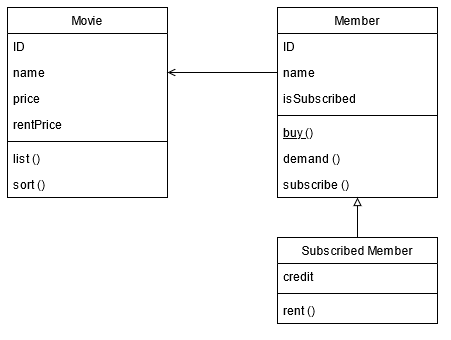

The diagram above was exported from draw.io. Its source (the exported page's mxGraphModel, read from the mxfile embedded in the PNG):
<mxGraphModel dx="981" dy="492" grid="1" gridSize="10" guides="1" tooltips="1" connect="1" arrows="1" fold="1" page="1" pageScale="1" pageWidth="827" pageHeight="1169" math="0" shadow="0">
  <root>
    <mxCell id="WIyWlLk6GJQsqaUBKTNV-0" />
    <mxCell id="WIyWlLk6GJQsqaUBKTNV-1" parent="WIyWlLk6GJQsqaUBKTNV-0" />
    <mxCell id="zkfFHV4jXpPFQw0GAbJ--0" value="Movie" style="swimlane;fontStyle=0;align=center;verticalAlign=top;childLayout=stackLayout;horizontal=1;startSize=26;horizontalStack=0;resizeParent=1;resizeLast=0;collapsible=1;marginBottom=0;rounded=0;shadow=0;strokeWidth=1;" parent="WIyWlLk6GJQsqaUBKTNV-1" vertex="1">
      <mxGeometry x="220" y="120" width="160" height="190" as="geometry">
        <mxRectangle x="230" y="140" width="160" height="26" as="alternateBounds" />
      </mxGeometry>
    </mxCell>
    <mxCell id="zkfFHV4jXpPFQw0GAbJ--1" value="ID" style="text;align=left;verticalAlign=top;spacingLeft=4;spacingRight=4;overflow=hidden;rotatable=0;points=[[0,0.5],[1,0.5]];portConstraint=eastwest;" parent="zkfFHV4jXpPFQw0GAbJ--0" vertex="1">
      <mxGeometry y="26" width="160" height="26" as="geometry" />
    </mxCell>
    <mxCell id="zkfFHV4jXpPFQw0GAbJ--2" value="name" style="text;align=left;verticalAlign=top;spacingLeft=4;spacingRight=4;overflow=hidden;rotatable=0;points=[[0,0.5],[1,0.5]];portConstraint=eastwest;rounded=0;shadow=0;html=0;" parent="zkfFHV4jXpPFQw0GAbJ--0" vertex="1">
      <mxGeometry y="52" width="160" height="26" as="geometry" />
    </mxCell>
    <mxCell id="zkfFHV4jXpPFQw0GAbJ--3" value="price" style="text;align=left;verticalAlign=top;spacingLeft=4;spacingRight=4;overflow=hidden;rotatable=0;points=[[0,0.5],[1,0.5]];portConstraint=eastwest;rounded=0;shadow=0;html=0;" parent="zkfFHV4jXpPFQw0GAbJ--0" vertex="1">
      <mxGeometry y="78" width="160" height="26" as="geometry" />
    </mxCell>
    <mxCell id="LDxQKsgUpd00Ye3ldQXm-7" value="rentPrice" style="text;align=left;verticalAlign=top;spacingLeft=4;spacingRight=4;overflow=hidden;rotatable=0;points=[[0,0.5],[1,0.5]];portConstraint=eastwest;rounded=0;shadow=0;html=0;" vertex="1" parent="zkfFHV4jXpPFQw0GAbJ--0">
      <mxGeometry y="104" width="160" height="26" as="geometry" />
    </mxCell>
    <mxCell id="zkfFHV4jXpPFQw0GAbJ--4" value="" style="line;html=1;strokeWidth=1;align=left;verticalAlign=middle;spacingTop=-1;spacingLeft=3;spacingRight=3;rotatable=0;labelPosition=right;points=[];portConstraint=eastwest;" parent="zkfFHV4jXpPFQw0GAbJ--0" vertex="1">
      <mxGeometry y="130" width="160" height="8" as="geometry" />
    </mxCell>
    <mxCell id="zkfFHV4jXpPFQw0GAbJ--5" value="list ()" style="text;align=left;verticalAlign=top;spacingLeft=4;spacingRight=4;overflow=hidden;rotatable=0;points=[[0,0.5],[1,0.5]];portConstraint=eastwest;" parent="zkfFHV4jXpPFQw0GAbJ--0" vertex="1">
      <mxGeometry y="138" width="160" height="26" as="geometry" />
    </mxCell>
    <mxCell id="LDxQKsgUpd00Ye3ldQXm-3" value="sort ()" style="text;align=left;verticalAlign=top;spacingLeft=4;spacingRight=4;overflow=hidden;rotatable=0;points=[[0,0.5],[1,0.5]];portConstraint=eastwest;" vertex="1" parent="zkfFHV4jXpPFQw0GAbJ--0">
      <mxGeometry y="164" width="160" height="26" as="geometry" />
    </mxCell>
    <mxCell id="zkfFHV4jXpPFQw0GAbJ--6" value="Member" style="swimlane;fontStyle=0;align=center;verticalAlign=top;childLayout=stackLayout;horizontal=1;startSize=26;horizontalStack=0;resizeParent=1;resizeLast=0;collapsible=1;marginBottom=0;rounded=0;shadow=0;strokeWidth=1;" parent="WIyWlLk6GJQsqaUBKTNV-1" vertex="1">
      <mxGeometry x="490" y="120" width="160" height="190" as="geometry">
        <mxRectangle x="130" y="380" width="160" height="26" as="alternateBounds" />
      </mxGeometry>
    </mxCell>
    <mxCell id="zkfFHV4jXpPFQw0GAbJ--7" value="ID" style="text;align=left;verticalAlign=top;spacingLeft=4;spacingRight=4;overflow=hidden;rotatable=0;points=[[0,0.5],[1,0.5]];portConstraint=eastwest;" parent="zkfFHV4jXpPFQw0GAbJ--6" vertex="1">
      <mxGeometry y="26" width="160" height="26" as="geometry" />
    </mxCell>
    <mxCell id="zkfFHV4jXpPFQw0GAbJ--8" value="name" style="text;align=left;verticalAlign=top;spacingLeft=4;spacingRight=4;overflow=hidden;rotatable=0;points=[[0,0.5],[1,0.5]];portConstraint=eastwest;rounded=0;shadow=0;html=0;" parent="zkfFHV4jXpPFQw0GAbJ--6" vertex="1">
      <mxGeometry y="52" width="160" height="26" as="geometry" />
    </mxCell>
    <mxCell id="LDxQKsgUpd00Ye3ldQXm-5" value="isSubscribed" style="text;align=left;verticalAlign=top;spacingLeft=4;spacingRight=4;overflow=hidden;rotatable=0;points=[[0,0.5],[1,0.5]];portConstraint=eastwest;rounded=0;shadow=0;html=0;" vertex="1" parent="zkfFHV4jXpPFQw0GAbJ--6">
      <mxGeometry y="78" width="160" height="26" as="geometry" />
    </mxCell>
    <mxCell id="zkfFHV4jXpPFQw0GAbJ--9" value="" style="line;html=1;strokeWidth=1;align=left;verticalAlign=middle;spacingTop=-1;spacingLeft=3;spacingRight=3;rotatable=0;labelPosition=right;points=[];portConstraint=eastwest;" parent="zkfFHV4jXpPFQw0GAbJ--6" vertex="1">
      <mxGeometry y="104" width="160" height="8" as="geometry" />
    </mxCell>
    <mxCell id="zkfFHV4jXpPFQw0GAbJ--10" value="buy ()" style="text;align=left;verticalAlign=top;spacingLeft=4;spacingRight=4;overflow=hidden;rotatable=0;points=[[0,0.5],[1,0.5]];portConstraint=eastwest;fontStyle=4" parent="zkfFHV4jXpPFQw0GAbJ--6" vertex="1">
      <mxGeometry y="112" width="160" height="26" as="geometry" />
    </mxCell>
    <mxCell id="LDxQKsgUpd00Ye3ldQXm-9" value="demand ()" style="text;align=left;verticalAlign=top;spacingLeft=4;spacingRight=4;overflow=hidden;rotatable=0;points=[[0,0.5],[1,0.5]];portConstraint=eastwest;" vertex="1" parent="zkfFHV4jXpPFQw0GAbJ--6">
      <mxGeometry y="138" width="160" height="26" as="geometry" />
    </mxCell>
    <mxCell id="zkfFHV4jXpPFQw0GAbJ--11" value="subscribe ()" style="text;align=left;verticalAlign=top;spacingLeft=4;spacingRight=4;overflow=hidden;rotatable=0;points=[[0,0.5],[1,0.5]];portConstraint=eastwest;" parent="zkfFHV4jXpPFQw0GAbJ--6" vertex="1">
      <mxGeometry y="164" width="160" height="26" as="geometry" />
    </mxCell>
    <mxCell id="LDxQKsgUpd00Ye3ldQXm-1" style="edgeStyle=orthogonalEdgeStyle;rounded=0;orthogonalLoop=1;jettySize=auto;html=1;entryX=0.5;entryY=1;entryDx=0;entryDy=0;endArrow=block;endFill=0;exitX=0.5;exitY=0;exitDx=0;exitDy=0;" edge="1" parent="WIyWlLk6GJQsqaUBKTNV-1" source="zkfFHV4jXpPFQw0GAbJ--13" target="zkfFHV4jXpPFQw0GAbJ--6">
      <mxGeometry relative="1" as="geometry">
        <mxPoint x="570" y="300" as="sourcePoint" />
      </mxGeometry>
    </mxCell>
    <mxCell id="zkfFHV4jXpPFQw0GAbJ--13" value="Subscribed Member" style="swimlane;fontStyle=0;align=center;verticalAlign=top;childLayout=stackLayout;horizontal=1;startSize=26;horizontalStack=0;resizeParent=1;resizeLast=0;collapsible=1;marginBottom=0;rounded=0;shadow=0;strokeWidth=1;" parent="WIyWlLk6GJQsqaUBKTNV-1" vertex="1">
      <mxGeometry x="490" y="350" width="160" height="86" as="geometry">
        <mxRectangle x="340" y="380" width="170" height="26" as="alternateBounds" />
      </mxGeometry>
    </mxCell>
    <mxCell id="zkfFHV4jXpPFQw0GAbJ--14" value="credit" style="text;align=left;verticalAlign=top;spacingLeft=4;spacingRight=4;overflow=hidden;rotatable=0;points=[[0,0.5],[1,0.5]];portConstraint=eastwest;" parent="zkfFHV4jXpPFQw0GAbJ--13" vertex="1">
      <mxGeometry y="26" width="160" height="26" as="geometry" />
    </mxCell>
    <mxCell id="zkfFHV4jXpPFQw0GAbJ--15" value="" style="line;html=1;strokeWidth=1;align=left;verticalAlign=middle;spacingTop=-1;spacingLeft=3;spacingRight=3;rotatable=0;labelPosition=right;points=[];portConstraint=eastwest;" parent="zkfFHV4jXpPFQw0GAbJ--13" vertex="1">
      <mxGeometry y="52" width="160" height="8" as="geometry" />
    </mxCell>
    <mxCell id="LDxQKsgUpd00Ye3ldQXm-6" value="rent ()" style="text;align=left;verticalAlign=top;spacingLeft=4;spacingRight=4;overflow=hidden;rotatable=0;points=[[0,0.5],[1,0.5]];portConstraint=eastwest;" vertex="1" parent="zkfFHV4jXpPFQw0GAbJ--13">
      <mxGeometry y="60" width="160" height="26" as="geometry" />
    </mxCell>
    <mxCell id="LDxQKsgUpd00Ye3ldQXm-8" style="edgeStyle=orthogonalEdgeStyle;rounded=0;orthogonalLoop=1;jettySize=auto;html=1;entryX=1;entryY=0.5;entryDx=0;entryDy=0;endArrow=open;endFill=0;" edge="1" parent="WIyWlLk6GJQsqaUBKTNV-1" source="zkfFHV4jXpPFQw0GAbJ--8" target="zkfFHV4jXpPFQw0GAbJ--2">
      <mxGeometry relative="1" as="geometry" />
    </mxCell>
  </root>
</mxGraphModel>